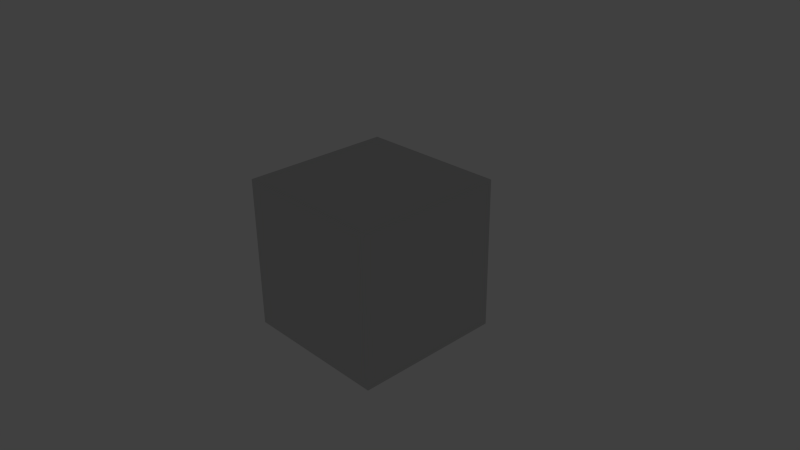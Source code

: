 # Source: framepiston.blend  (saved by Blender 2.76.0; exported with 4.5.12 LTS)
import bpy
from mathutils import Matrix  # noqa: F401  (used for matrix-valued properties, if any)

bpy.ops.wm.read_factory_settings(use_empty=True)
scene = bpy.context.scene
scene.name = 'Scene'

# ---- collections
col_collection_1 = bpy.data.collections.new('Collection 1'); scene.collection.children.link(col_collection_1)

# ---- materials (node trees are filled in below, after node groups)
mat_material_pistontexture_png = bpy.data.materials.new('Material_pistontexture.png')
mat_material_pistontexture_png.alpha_threshold = 0.0
mat_material_pistontexture_png.use_transparent_shadow = False
mat_material_pistontexture_png.diffuse_color = (0.64, 0.64, 0.64, 1.0)
mat_material_pistontexture_png.specular_color = (0.5, 0.5, 0.5)
mat_material_pistontexture_png.roughness = 0.5
mat_material_pistontexture_png.specular_intensity = 1.0
mat_material_none = bpy.data.materials.new('Material_NONE')
mat_material_none.alpha_threshold = 0.0
mat_material_none.use_transparent_shadow = False
mat_material_none.diffuse_color = (0.64, 0.64, 0.64, 1.0)
mat_material_none.specular_color = (0.5, 0.5, 0.5)
mat_material_none.roughness = 0.5
mat_material_none.specular_intensity = 1.0
mat_material_001 = bpy.data.materials.new('Material.001')
mat_material_001.alpha_threshold = 0.0
mat_material_001.use_transparent_shadow = False
mat_material_001.diffuse_color = (0.64, 0.64, 0.64, 1.0)
mat_material_001.specular_color = (0.5, 0.5, 0.5)
mat_material_001.roughness = 0.5
mat_material_001.specular_intensity = 1.0

# ---- material node trees

# ---- world
world_world = bpy.data.worlds.new('World'); scene.world = world_world
world_world.color = (0.05088, 0.05088, 0.05088)
world_world.use_sun_shadow = False
world_world.sun_shadow_jitter_overblur = 0.0
world_world.cycles.sampling_method = 'MANUAL'
world_world.cycles.sample_map_resolution = 256

# ---- cameras
cam_camera = bpy.data.cameras.new('Camera')
cam_camera.clip_end = 100.0
cam_camera.lens = 35.0
cam_camera.sensor_width = 32.0
cam_camera.sensor_height = 18.0
cam_camera.ortho_scale = 7.314
cam_camera.dof.focus_distance = 0.0
cam_camera.dof.aperture_fstop = 128.0

# ---- lights
light_lamp = bpy.data.lights.new('Lamp', 'POINT')
light_lamp.transmission_factor = 0.0
light_lamp.cutoff_distance = 30.0
light_lamp.energy = 100.0
light_lamp.shadow_buffer_clip_start = 1.001
light_lamp.shadow_soft_size = 0.1
light_lamp.shadow_maximum_resolution = 0.006
light_lamp.use_absolute_resolution = True
light_lamp.cycles.use_multiple_importance_sampling = False

# ---- meshes
me_pistonbase = bpy.data.meshes.new('pistonbase')
me_pistonbase.from_pydata([(0.8937, -0.8278, -0.4372), (0.8937, 0.8278, -0.4372), (0.8937, 0.8278, 0.4372), (0.8937, -0.8278, 0.4372), (-0.8937, -0.8278, 0.4372), (-0.8937, 0.8278, 0.4372), (-0.8937, 0.8278, -0.4372), (-0.8937, -0.8278, -0.4372)], [], [(0, 1, 2, 3), (4, 5, 6, 7), (7, 6, 1, 0), (3, 2, 5, 4), (7, 0, 3, 4), (1, 6, 5, 2)])
me_pistonbase.polygons.foreach_set('use_smooth', [True] * 6)
_k = set([(0, 1), (0, 3), (0, 7), (1, 2), (1, 6), (2, 3), (2, 5), (3, 4), (4, 5), (4, 7), (5, 6), (6, 7)])
me_pistonbase.attributes.new('sharp_edge', 'BOOLEAN', 'EDGE').data.foreach_set('value', [ (min(e.vertices), max(e.vertices)) in _k for e in me_pistonbase.edges])
_uv = me_pistonbase.uv_layers.new(name='UVMap')
_uv.uv.foreach_set('vector', [0.6667, 0.0, 0.8542, 0.0, 0.8542, 1.0, 0.6667, 1.0, 0.6667, 1.0, 0.6667, 0.0, 0.8542, 0.0, 0.8542, 1.0, 0.3333, 1.0, 0.3333, 0.0, 0.6667, 0.0, 0.6667, 1.0, 0.6667, 0.0, 0.6667, 1.0, 0.3333, 1.0, 0.3333, 0.0, 0.6667, 0.0, 0.8542, 0.0, 0.8542, 1.0, 0.6667, 1.0, 0.8542, 0.0, 0.8542, 1.0, 0.6667, 1.0, 0.6667, 0.0])
me_pistonbase.materials.append(mat_material_pistontexture_png)
me_pistonbase.use_remesh_preserve_volume = False
me_pistonbase.use_remesh_preserve_attributes = False
me_pistonbase.use_mirror_vertex_groups = False
me_pistonbase.update()
me_pistonbase.normals_split_custom_set([tuple(v) for v in zip(*[iter([1.0, 0.0, 0.0, 1.0, 0.0, 0.0, 1.0, 0.0, 0.0, 1.0, 0.0, 0.0, -1.0, 0.0, 0.0, -1.0, 0.0, 0.0, -1.0, 0.0, 0.0, -1.0, 0.0, 0.0, 0.0, 0.0, -1.0, 0.0, 0.0, -1.0, 0.0, 0.0, -1.0, 0.0, 0.0, -1.0, 0.0, 0.0, 1.0, 0.0, 0.0, 1.0, 0.0, 0.0, 1.0, 0.0, 0.0, 1.0, 0.0, -1.0, 0.0, 0.0, -1.0, 0.0, 0.0, -1.0, 0.0, 0.0, -1.0, 0.0, 0.0, 1.0, 0.0, 0.0, 1.0, 0.0, 0.0, 1.0, 0.0, 0.0, 1.0, 0.0])] * 3)])
me_shaft = bpy.data.meshes.new('shaft')
me_shaft.from_pydata([(-0.2728, -0.3177, 0.4516), (-0.2728, 0.3012, 0.4516), (-0.2728, 0.3177, -0.4516), (-0.2728, -0.3012, -0.4516), (0.2728, -0.3012, -0.4516), (0.2728, 0.3177, -0.4516), (0.2728, 0.3012, 0.4516), (0.2728, -0.3177, 0.4516)], [], [(0, 1, 2, 3), (4, 5, 6, 7), (3, 4, 7, 0), (5, 2, 1, 6), (3, 2, 5, 4), (7, 6, 1, 0)])
me_shaft.polygons.foreach_set('use_smooth', [True] * 6)
me_shaft.polygons.foreach_set('material_index', [0, 0, 0, 0, 1, 1])
_k = set([(0, 1), (0, 3), (0, 7), (1, 2), (1, 6), (2, 3), (2, 5), (3, 4), (4, 5), (4, 7), (5, 6), (6, 7)])
me_shaft.attributes.new('sharp_edge', 'BOOLEAN', 'EDGE').data.foreach_set('value', [ (min(e.vertices), max(e.vertices)) in _k for e in me_shaft.edges])
_uv = me_shaft.uv_layers.new(name='UVMap')
_uv.uv.foreach_set('vector', [1.0, 1.0, 0.8542, 1.0, 0.8542, 0.0, 1.0, 0.0, 1.0, 1.0, 0.8542, 1.0, 0.8542, 0.0, 1.0, 0.0, 0.8542, 1.0, 1.0, 1.0, 1.0, 0.0, 0.8542, 0.0, 0.8542, 0.0, 1.0, 0.0, 1.0, 1.0, 0.8542, 1.0, 0.000225, 0.5065, 0.3424, 0.5065, 0.3424, 0.8082, 0.000225, 0.8082, 0.3429, 0.8487, 0.3429, 0.5065, 0.6446, 0.5065, 0.6446, 0.8487])
me_shaft.materials.append(mat_material_pistontexture_png)
me_shaft.materials.append(mat_material_none)
me_shaft.use_remesh_preserve_volume = False
me_shaft.use_remesh_preserve_attributes = False
me_shaft.use_mirror_vertex_groups = False
me_shaft.update()
me_shaft.normals_split_custom_set([tuple(v) for v in zip(*[iter([-1.0, 0.0, 0.0, -1.0, 0.0, 0.0, -1.0, 0.0, 0.0, -1.0, 0.0, 0.0, 1.0, 0.0, 0.0, 1.0, 0.0, 0.0, 1.0, 0.0, 0.0, 1.0, 0.0, 0.0, 0.0, -0.9998, -0.01822, 0.0, -0.9998, -0.01822, 0.0, -0.9998, -0.01822, 0.0, -0.9998, -0.01822, 0.0, 0.9998, 0.01823, 0.0, 0.9998, 0.01823, 0.0, 0.9998, 0.01823, 0.0, 0.9998, 0.01823, 0.0, 0.0, -1.0, 0.0, 0.0, -1.0, 0.0, 0.0, -1.0, 0.0, 0.0, -1.0, 0.0, 0.0, 1.0, 0.0, 0.0, 1.0, 0.0, 0.0, 1.0, 0.0, 0.0, 1.0])] * 3)])
me_pistsontop = bpy.data.meshes.new('pistsontop')
me_pistsontop.from_pydata([(-0.9169, -0.94, 0.06703), (-0.9169, 0.94, 0.06703), (-0.9169, 0.94, -0.06703), (-0.9169, -0.94, -0.06703), (0.9169, 0.94, -0.06703), (0.9169, -0.94, -0.06703), (0.9169, 0.94, 0.06703), (0.9169, -0.94, 0.06703)], [], [(0, 1, 2, 3), (3, 2, 4, 5), (5, 4, 6, 7), (7, 6, 1, 0), (3, 5, 7, 0), (4, 2, 1, 6)])
me_pistsontop.polygons.foreach_set('use_smooth', [True] * 6)
_k = set([(0, 1), (0, 3), (0, 7), (1, 2), (1, 6), (2, 3), (2, 4), (3, 5), (4, 5), (4, 6), (5, 7), (6, 7)])
me_pistsontop.attributes.new('sharp_edge', 'BOOLEAN', 'EDGE').data.foreach_set('value', [ (min(e.vertices), max(e.vertices)) in _k for e in me_pistsontop.edges])
_uv = me_pistsontop.uv_layers.new(name='UVMap')
_uv.uv.foreach_set('vector', [0.0, 0.0, 0.3333, 0.0, 0.3333, 0.0625, 0.0, 0.0625, 0.0, 0.0, 0.3333, 0.0, 0.3333, 1.0, 0.000154, 0.9998, 0.0, 0.9375, 0.3333, 0.9375, 0.3333, 1.0, 0.0, 1.0, 0.0, 1.0, 0.000154, 0.000154, 0.3333, 0.0, 0.3333, 1.0, 0.02083, 0.0, 0.02083, 1.0, 0.0, 1.0, 0.0, 0.0, 0.3125, 1.0, 0.3125, 0.0, 0.3333, 0.0, 0.3333, 1.0])
me_pistsontop.materials.append(mat_material_pistontexture_png)
me_pistsontop.use_remesh_preserve_volume = False
me_pistsontop.use_remesh_preserve_attributes = False
me_pistsontop.use_mirror_vertex_groups = False
me_pistsontop.update()
me_pistsontop.normals_split_custom_set([tuple(v) for v in zip(*[iter([-1.0, 0.0, 0.0, -1.0, 0.0, 0.0, -1.0, 0.0, 0.0, -1.0, 0.0, 0.0, 0.0, 0.0, -1.0, 0.0, 0.0, -1.0, 0.0, 0.0, -1.0, 0.0, 0.0, -1.0, 1.0, 0.0, 0.0, 1.0, 0.0, 0.0, 1.0, 0.0, 0.0, 1.0, 0.0, 0.0, 0.0, 0.0, 1.0, 0.0, 0.0, 1.0, 0.0, 0.0, 1.0, 0.0, 0.0, 1.0, 0.0, -1.0, 0.0, 0.0, -1.0, 0.0, 0.0, -1.0, 0.0, 0.0, -1.0, 0.0, 0.0, 1.0, 0.0, 0.0, 1.0, 0.0, 0.0, 1.0, 0.0, 0.0, 1.0, 0.0])] * 3)])
me_outterframe = bpy.data.meshes.new('outterframe')
me_outterframe.from_pydata([(-1.061, -1.052, 1.046), (-1.061, 1.041, 1.046), (-1.061, 1.041, -1.047), (-1.061, -1.052, -1.047), (1.032, 1.041, -1.047), (1.032, -1.052, -1.047), (1.032, 1.041, 1.046), (1.032, -1.052, 1.046)], [], [(0, 1, 2, 3), (3, 2, 4, 5), (5, 4, 6, 7), (7, 6, 1, 0), (3, 5, 7, 0), (4, 2, 1, 6)])
me_outterframe.polygons.foreach_set('use_smooth', [True] * 6)
_k = set([(0, 1), (0, 3), (0, 7), (1, 2), (1, 6), (2, 3), (2, 4), (3, 5), (4, 5), (4, 6), (5, 7), (6, 7)])
me_outterframe.attributes.new('sharp_edge', 'BOOLEAN', 'EDGE').data.foreach_set('value', [ (min(e.vertices), max(e.vertices)) in _k for e in me_outterframe.edges])
_uv = me_outterframe.uv_layers.new(name='UVMap')
_uv.uv.foreach_set('vector', [0.0, 0.5, 0.5, 0.5, 0.5, 1.0, 0.0, 1.0, 0.5, 0.5, 0.5, 1.0, 0.0, 1.0, 0.0, 0.5, 0.0, 0.5, 0.5, 0.5, 0.5, 1.0, 0.0, 1.0, 0.5, 0.5, 0.5, 1.0, 0.0, 1.0, 0.0, 0.5, 0.0, 0.5, 0.5, 0.5, 0.5, 1.0, 0.0, 1.0, 0.5, 1.0, 0.0, 1.0, 0.0, 0.5, 0.5, 0.5])
me_outterframe.materials.append(mat_material_001)
me_outterframe.use_remesh_preserve_volume = False
me_outterframe.use_remesh_preserve_attributes = False
me_outterframe.use_mirror_vertex_groups = False
me_outterframe.update()
me_outterframe.normals_split_custom_set([tuple(v) for v in zip(*[iter([-1.0, 0.0, 0.0, -1.0, 0.0, 0.0, -1.0, 0.0, 0.0, -1.0, 0.0, 0.0, 0.0, 0.0, -1.0, 0.0, 0.0, -1.0, 0.0, 0.0, -1.0, 0.0, 0.0, -1.0, 1.0, 0.0, 0.0, 1.0, 0.0, 0.0, 1.0, 0.0, 0.0, 1.0, 0.0, 0.0, 0.0, 0.0, 1.0, 0.0, 0.0, 1.0, 0.0, 0.0, 1.0, 0.0, 0.0, 1.0, 0.0, -1.0, 0.0, 0.0, -1.0, 0.0, 0.0, -1.0, 0.0, 0.0, -1.0, 0.0, 0.0, 1.0, 0.0, 0.0, 1.0, 0.0, 0.0, 1.0, 0.0, 0.0, 1.0, 0.0])] * 3)])
me_innerframe = bpy.data.meshes.new('innerframe')
me_innerframe.from_pydata([(1.0, -1.0, -1.0), (1.0, -1.0, 1.0), (-1.0, -1.0, 1.0), (-1.0, -1.0, -1.0), (1.0, 1.0, -1.0), (-1.0, 1.0, -1.0), (-1.0, 1.0, 1.0), (1.0, 1.0, 1.0), (-1.009, 1.0, -1.0), (-1.009, 1.0, 1.0), (-1.009, -1.0, 1.0), (-1.009, -1.0, -1.0)], [], [(0, 1, 2, 3), (4, 5, 6, 7), (0, 4, 7, 1), (1, 7, 6, 2), (6, 5, 8, 9), (10, 9, 8, 11), (5, 3, 11, 8), (2, 6, 9, 10), (3, 2, 10, 11)])
me_innerframe.polygons.foreach_set('use_smooth', [1, 1, 1, 1, 1, 1, 0, 1, 1])
me_innerframe.polygons.foreach_set('material_index', [0, 0, 0, 0, 0, 0, 1, 1, 1])
_k = set([(0, 1), (0, 3), (0, 4), (1, 2), (1, 7), (2, 3), (2, 6), (3, 11), (4, 5), (4, 7), (5, 6), (5, 8), (6, 7), (8, 9), (8, 11), (9, 10), (10, 11)])
me_innerframe.attributes.new('sharp_edge', 'BOOLEAN', 'EDGE').data.foreach_set('value', [ (min(e.vertices), max(e.vertices)) in _k for e in me_innerframe.edges])
_uv = me_innerframe.uv_layers.new(name='UVMap')
_uv.uv.foreach_set('vector', [0.5, 0.0, 0.5, 0.5, 0.0, 0.5, 0.0, 0.0, 0.0, 0.5, 0.0, 0.0, 0.5, 0.0, 0.5, 0.5, 0.0, 0.0, 0.5, 0.0, 0.5, 0.5, 0.0, 0.5, 0.0, 0.0, 0.5, 0.0, 0.5, 0.5, 0.0, 0.5, 0.5, 0.0, 0.0, 0.0, 0.0, 0.0, 0.5, 0.0, 0.0, 0.0, 0.5, 0.0, 0.5, 0.5, 0.0, 0.5, 0.0, 0.0, 0.0, 0.0, 0.5007, -0.0053, 0.0, 0.0, 0.0001, 0.0001, -0.0024, 0.5016, -0.0024, 0.5016, 0.0001, 0.0001, 0.4999, 0.0001, 0.0001, 0.0001, 0.0001, 0.0001, 0.4999, 0.0001])
me_innerframe.materials.append(mat_material_001)
me_innerframe.materials.append(mat_material_none)
me_innerframe.use_remesh_preserve_volume = False
me_innerframe.use_remesh_preserve_attributes = False
me_innerframe.use_mirror_vertex_groups = False
me_innerframe.update()
me_innerframe.normals_split_custom_set([tuple(v) for v in zip(*[iter([0.0, -1.0, 0.0, 0.0, -1.0, 0.0, 0.0, -1.0, 0.0, 0.0, -1.0, 0.0, 0.0, 1.0, 0.0, 0.0, 1.0, 0.0, 0.0, 1.0, 0.0, 0.0, 1.0, 0.0, 1.0, 2.384e-07, 2.533e-07, 1.0, 2.384e-07, 2.533e-07, 1.0, 2.384e-07, 2.533e-07, 1.0, 2.384e-07, 2.533e-07, -2.384e-07, -2.384e-07, 1.0, -2.384e-07, -2.384e-07, 1.0, -2.384e-07, -2.384e-07, 1.0, -2.384e-07, -2.384e-07, 1.0, 0.0, 0.7071, 0.7071, 0.0, 1.0, 0.0, 0.0, 1.0, 0.0, 0.0, 0.7071, 0.7071, -1.0, 0.0, 0.0, -1.0, 0.0, 0.0, -1.0, 0.0, 0.0, -1.0, 0.0, 0.0, 0.0, 0.0, -1.0, 0.0, 0.0, -1.0, 0.0, 0.0, -1.0, 0.0, 0.0, -1.0, 0.0, -0.7071, 0.7071, 0.0, 0.7071, 0.7071, 0.0, 0.7071, 0.7071, 0.0, -0.7071, 0.7071, 0.0, -1.0, 0.0, 0.0, -0.7071, 0.7071, 0.0, -0.7071, 0.7071, 0.0, -1.0, 0.0])] * 3)])

# ---- objects
ob_pistonbase = bpy.data.objects.new('pistonbase', me_pistonbase)
ob_shaft = bpy.data.objects.new('shaft', me_shaft)
ob_pistsontop = bpy.data.objects.new('pistsontop', me_pistsontop)
ob_outterframe = bpy.data.objects.new('outterframe', me_outterframe)
ob_innerframe = bpy.data.objects.new('innerframe', me_innerframe)
ob_lamp = bpy.data.objects.new('Lamp', light_lamp)
ob_camera = bpy.data.objects.new('Camera', cam_camera)

# ---- transforms, parenting, visibility, modifiers, constraints
ob_pistonbase.location = (-0.01649, -0.5115, -0.05127)
ob_pistonbase.rotation_euler = (1.571, -0.0, 0.0)
ob_pistonbase.lineart.crease_threshold = 0.0
ob_shaft.location = (0.005585, 0.3865, -0.01646)
ob_shaft.rotation_euler = (1.571, -0.0, 0.0)
ob_shaft.lineart.crease_threshold = 0.0
ob_pistsontop.location = (0.02764, 0.9221, 0.02302)
ob_pistsontop.rotation_euler = (1.571, -0.0, 0.0)
ob_pistsontop.lineart.crease_threshold = 0.0
ob_outterframe.location = (0.0, 0.0, 0.0)
ob_outterframe.rotation_euler = (1.571, -0.0, 0.0)
ob_outterframe.hide_viewport = True
ob_outterframe.lineart.crease_threshold = 0.0
ob_innerframe.location = (0.0, 0.0, 0.0)
ob_innerframe.rotation_euler = (1.571, -0.0, 0.0)
ob_innerframe.hide_viewport = True
ob_innerframe.lineart.crease_threshold = 0.0
ob_lamp.location = (-1.466, 1.389, -1.148)
ob_lamp.rotation_euler = (0.6503, 0.05522, 1.866)
ob_lamp.lock_rotations_4d = False
ob_lamp.empty_display_type = 'ARROWS'
ob_lamp.color = (0.0, 0.0, 0.0, 0.0)
ob_lamp.lineart.crease_threshold = 0.0
ob_camera.location = (7.481, -6.508, 5.344)
ob_camera.rotation_euler = (1.109, 0.01082, 0.8149)
ob_camera.lock_rotations_4d = False
ob_camera.empty_display_type = 'ARROWS'
ob_camera.color = (0.0, 0.0, 0.0, 0.0)
ob_camera.display_type = 'WIRE'
ob_camera.lineart.crease_threshold = 0.0

# ---- collection membership
col_collection_1.objects.link(ob_pistonbase)
col_collection_1.objects.link(ob_shaft)
col_collection_1.objects.link(ob_pistsontop)
col_collection_1.objects.link(ob_outterframe)
col_collection_1.objects.link(ob_innerframe)
col_collection_1.objects.link(ob_lamp)
col_collection_1.objects.link(ob_camera)

# ---- scene / render settings (as saved in the file)
scene.camera = ob_camera
scene.frame_start = 1; scene.frame_end = 250; scene.frame_set(1)
scene.render.engine = 'BLENDER_EEVEE_NEXT'
scene.render.resolution_percentage = 50
scene.render.dither_intensity = 0.0
scene.cycles.use_denoising = False
scene.cycles.samples = 10
scene.cycles.sampling_pattern = 'TABULATED_SOBOL'
scene.cycles.light_sampling_threshold = 0.0
scene.cycles.use_adaptive_sampling = False
scene.cycles.use_light_tree = False
scene.cycles.blur_glossy = 0.0
scene.cycles.pixel_filter_type = 'GAUSSIAN'
scene.cycles.sample_clamp_indirect = 0.0
scene.view_settings.view_transform = 'Standard'
bpy.context.view_layer.update()
